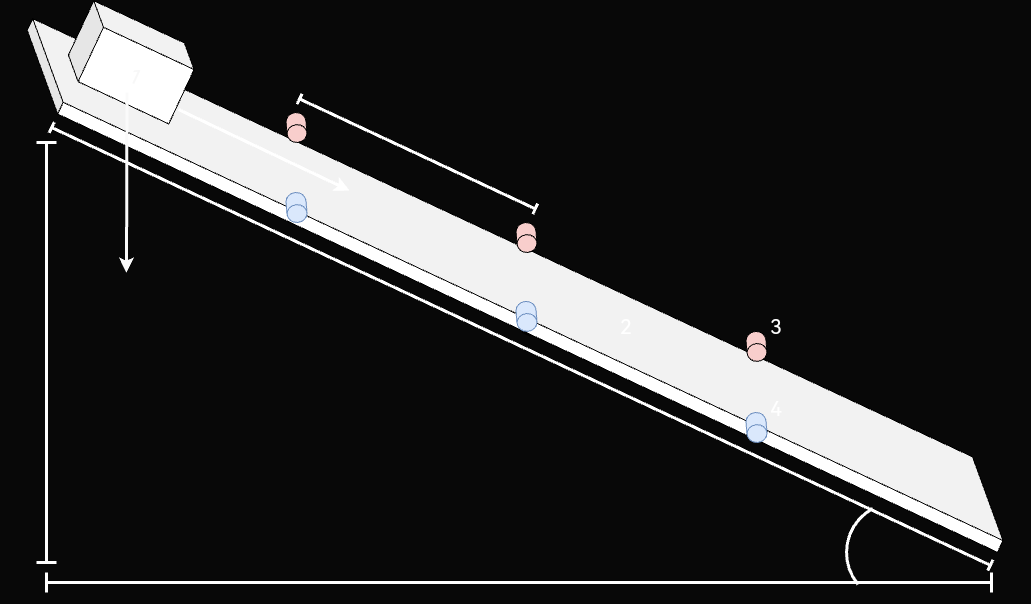

The diagram above was exported from draw.io. Its source (the exported page's mxGraphModel, read from the mxfile embedded in the PNG):
<mxGraphModel dx="1594" dy="1432" grid="1" gridSize="10" guides="1" tooltips="1" connect="1" arrows="1" fold="1" page="0" pageScale="1" pageWidth="827" pageHeight="1169" background="#080808" math="0" shadow="0">
  <root>
    <mxCell id="0" />
    <mxCell id="1" parent="0" />
    <mxCell id="9IGq_L0X8TQxTiQSzJDi-8" value="&lt;font style=&quot;font-size: 20px;&quot;&gt;2&lt;/font&gt;" style="shape=cube;whiteSpace=wrap;html=1;boundedLbl=1;backgroundOutline=1;darkOpacity=0.05;darkOpacity2=0.1;rotation=25;size=63;strokeColor=default;" parent="1" vertex="1">
      <mxGeometry x="-861.39" y="-645.06" width="1100" height="76" as="geometry" />
    </mxCell>
    <mxCell id="9IGq_L0X8TQxTiQSzJDi-7" value="&lt;font color=&quot;#f7f7f7&quot; style=&quot;font-size: 20px;&quot;&gt;1&lt;/font&gt;" style="shape=cube;whiteSpace=wrap;html=1;boundedLbl=1;backgroundOutline=1;darkOpacity=0.05;darkOpacity2=0.1;rotation=25;strokeColor=default;" parent="1" vertex="1">
      <mxGeometry x="-755.23" y="-870.19" width="120" height="80" as="geometry" />
    </mxCell>
    <mxCell id="9IGq_L0X8TQxTiQSzJDi-10" value="" style="shape=crossbar;whiteSpace=wrap;html=1;rounded=1;rotation=25;strokeColor=#FFFFFF;strokeWidth=3;" parent="1" vertex="1">
      <mxGeometry x="-823.33" y="-552.1" width="1035.69" height="12" as="geometry" />
    </mxCell>
    <mxCell id="9IGq_L0X8TQxTiQSzJDi-11" value="" style="shape=crossbar;whiteSpace=wrap;html=1;rounded=1;direction=south;strokeColor=#FFFFFF;strokeWidth=3;" parent="1" vertex="1">
      <mxGeometry x="-790" y="-750" width="20" height="420" as="geometry" />
    </mxCell>
    <mxCell id="DVurfl7tK8hgqaDt5xU9-3" value="" style="shape=cylinder3;whiteSpace=wrap;html=1;boundedLbl=1;backgroundOutline=1;size=8.909952622966557;fillColor=#f8cecc;strokeColor=default;rotation=-185;gradientColor=none;" parent="1" vertex="1">
      <mxGeometry x="-540" y="-780" width="20" height="30" as="geometry" />
    </mxCell>
    <mxCell id="DVurfl7tK8hgqaDt5xU9-4" value="" style="shape=cylinder3;whiteSpace=wrap;html=1;boundedLbl=1;backgroundOutline=1;size=8.909952622966557;fillColor=#f8cecc;strokeColor=default;rotation=-185;gradientColor=none;" parent="1" vertex="1">
      <mxGeometry x="-310" y="-670" width="20" height="30" as="geometry" />
    </mxCell>
    <mxCell id="DVurfl7tK8hgqaDt5xU9-5" value="" style="shape=cylinder3;whiteSpace=wrap;html=1;boundedLbl=1;backgroundOutline=1;size=8.909952622966557;fillColor=#f8cecc;strokeColor=default;rotation=-185;gradientColor=none;" parent="1" vertex="1">
      <mxGeometry x="-80" y="-561.1" width="20" height="30" as="geometry" />
    </mxCell>
    <mxCell id="DVurfl7tK8hgqaDt5xU9-9" value="" style="shape=cylinder3;whiteSpace=wrap;html=1;boundedLbl=1;backgroundOutline=1;size=8.909952622966557;fillColor=#dae8fc;strokeColor=#6c8ebf;rotation=-185;" parent="1" vertex="1">
      <mxGeometry x="-540" y="-700" width="20" height="30" as="geometry" />
    </mxCell>
    <mxCell id="DVurfl7tK8hgqaDt5xU9-10" value="" style="shape=cylinder3;whiteSpace=wrap;html=1;boundedLbl=1;backgroundOutline=1;size=8.909952622966557;fillColor=#dae8fc;strokeColor=#6c8ebf;rotation=-185;" parent="1" vertex="1">
      <mxGeometry x="-310" y="-591.1" width="20" height="30" as="geometry" />
    </mxCell>
    <mxCell id="DVurfl7tK8hgqaDt5xU9-11" value="" style="shape=cylinder3;whiteSpace=wrap;html=1;boundedLbl=1;backgroundOutline=1;size=8.909952622966557;fillColor=#dae8fc;strokeColor=#6c8ebf;rotation=-185;" parent="1" vertex="1">
      <mxGeometry x="-80" y="-480" width="20" height="30" as="geometry" />
    </mxCell>
    <mxCell id="DVurfl7tK8hgqaDt5xU9-17" value="" style="shape=crossbar;whiteSpace=wrap;html=1;rounded=1;rotation=25;strokeColor=#FFFFFF;strokeWidth=3;" parent="1" vertex="1">
      <mxGeometry x="-539.06" y="-744.39" width="260" height="11.54" as="geometry" />
    </mxCell>
    <mxCell id="idHEwyxmWycCZpmIf27r-6" value="&lt;font color=&quot;#ffffff&quot; style=&quot;font-size: 20px;&quot;&gt;2&lt;/font&gt;" style="text;html=1;strokeColor=none;fillColor=none;align=center;verticalAlign=middle;whiteSpace=wrap;rounded=0;" vertex="1" parent="1">
      <mxGeometry x="-230" y="-582.1" width="60" height="30" as="geometry" />
    </mxCell>
    <mxCell id="idHEwyxmWycCZpmIf27r-7" value="&lt;font color=&quot;#ffffff&quot; style=&quot;font-size: 20px;&quot;&gt;3&lt;/font&gt;" style="text;html=1;strokeColor=none;fillColor=none;align=center;verticalAlign=middle;whiteSpace=wrap;rounded=0;" vertex="1" parent="1">
      <mxGeometry x="-80" y="-582.0999999999999" width="60" height="30" as="geometry" />
    </mxCell>
    <mxCell id="idHEwyxmWycCZpmIf27r-8" value="&lt;font color=&quot;#ffffff&quot; style=&quot;font-size: 20px;&quot;&gt;4&lt;/font&gt;" style="text;html=1;strokeColor=none;fillColor=none;align=center;verticalAlign=middle;whiteSpace=wrap;rounded=0;" vertex="1" parent="1">
      <mxGeometry x="-80" y="-499.9999999999999" width="60" height="30" as="geometry" />
    </mxCell>
    <mxCell id="idHEwyxmWycCZpmIf27r-9" value="" style="endArrow=classic;html=1;rounded=0;strokeColor=#FAFAFA;strokeWidth=3;" edge="1" parent="1">
      <mxGeometry width="50" height="50" relative="1" as="geometry">
        <mxPoint x="-699.52" y="-800" as="sourcePoint" />
        <mxPoint x="-700" y="-619.81" as="targetPoint" />
      </mxGeometry>
    </mxCell>
    <mxCell id="idHEwyxmWycCZpmIf27r-11" value="" style="endArrow=classic;html=1;rounded=0;strokeColor=#FFFFFF;strokeWidth=3;" edge="1" parent="1">
      <mxGeometry width="50" height="50" relative="1" as="geometry">
        <mxPoint x="-648" y="-783" as="sourcePoint" />
        <mxPoint x="-477" y="-702" as="targetPoint" />
      </mxGeometry>
    </mxCell>
    <mxCell id="idHEwyxmWycCZpmIf27r-12" value="" style="verticalLabelPosition=bottom;verticalAlign=top;html=1;shape=mxgraph.basic.arc;startAngle=0.6397425745814755;endAngle=0.9216806137153829;strokeColor=#FFFFFF;strokeWidth=3;" vertex="1" parent="1">
      <mxGeometry x="20" y="-390" width="100" height="100" as="geometry" />
    </mxCell>
    <mxCell id="idHEwyxmWycCZpmIf27r-13" value="" style="shape=crossbar;whiteSpace=wrap;html=1;rounded=1;direction=south;strokeColor=#FFFFFF;strokeWidth=3;rotation=90;" vertex="1" parent="1">
      <mxGeometry x="-317.5" y="-782.5" width="20" height="945" as="geometry" />
    </mxCell>
  </root>
</mxGraphModel>